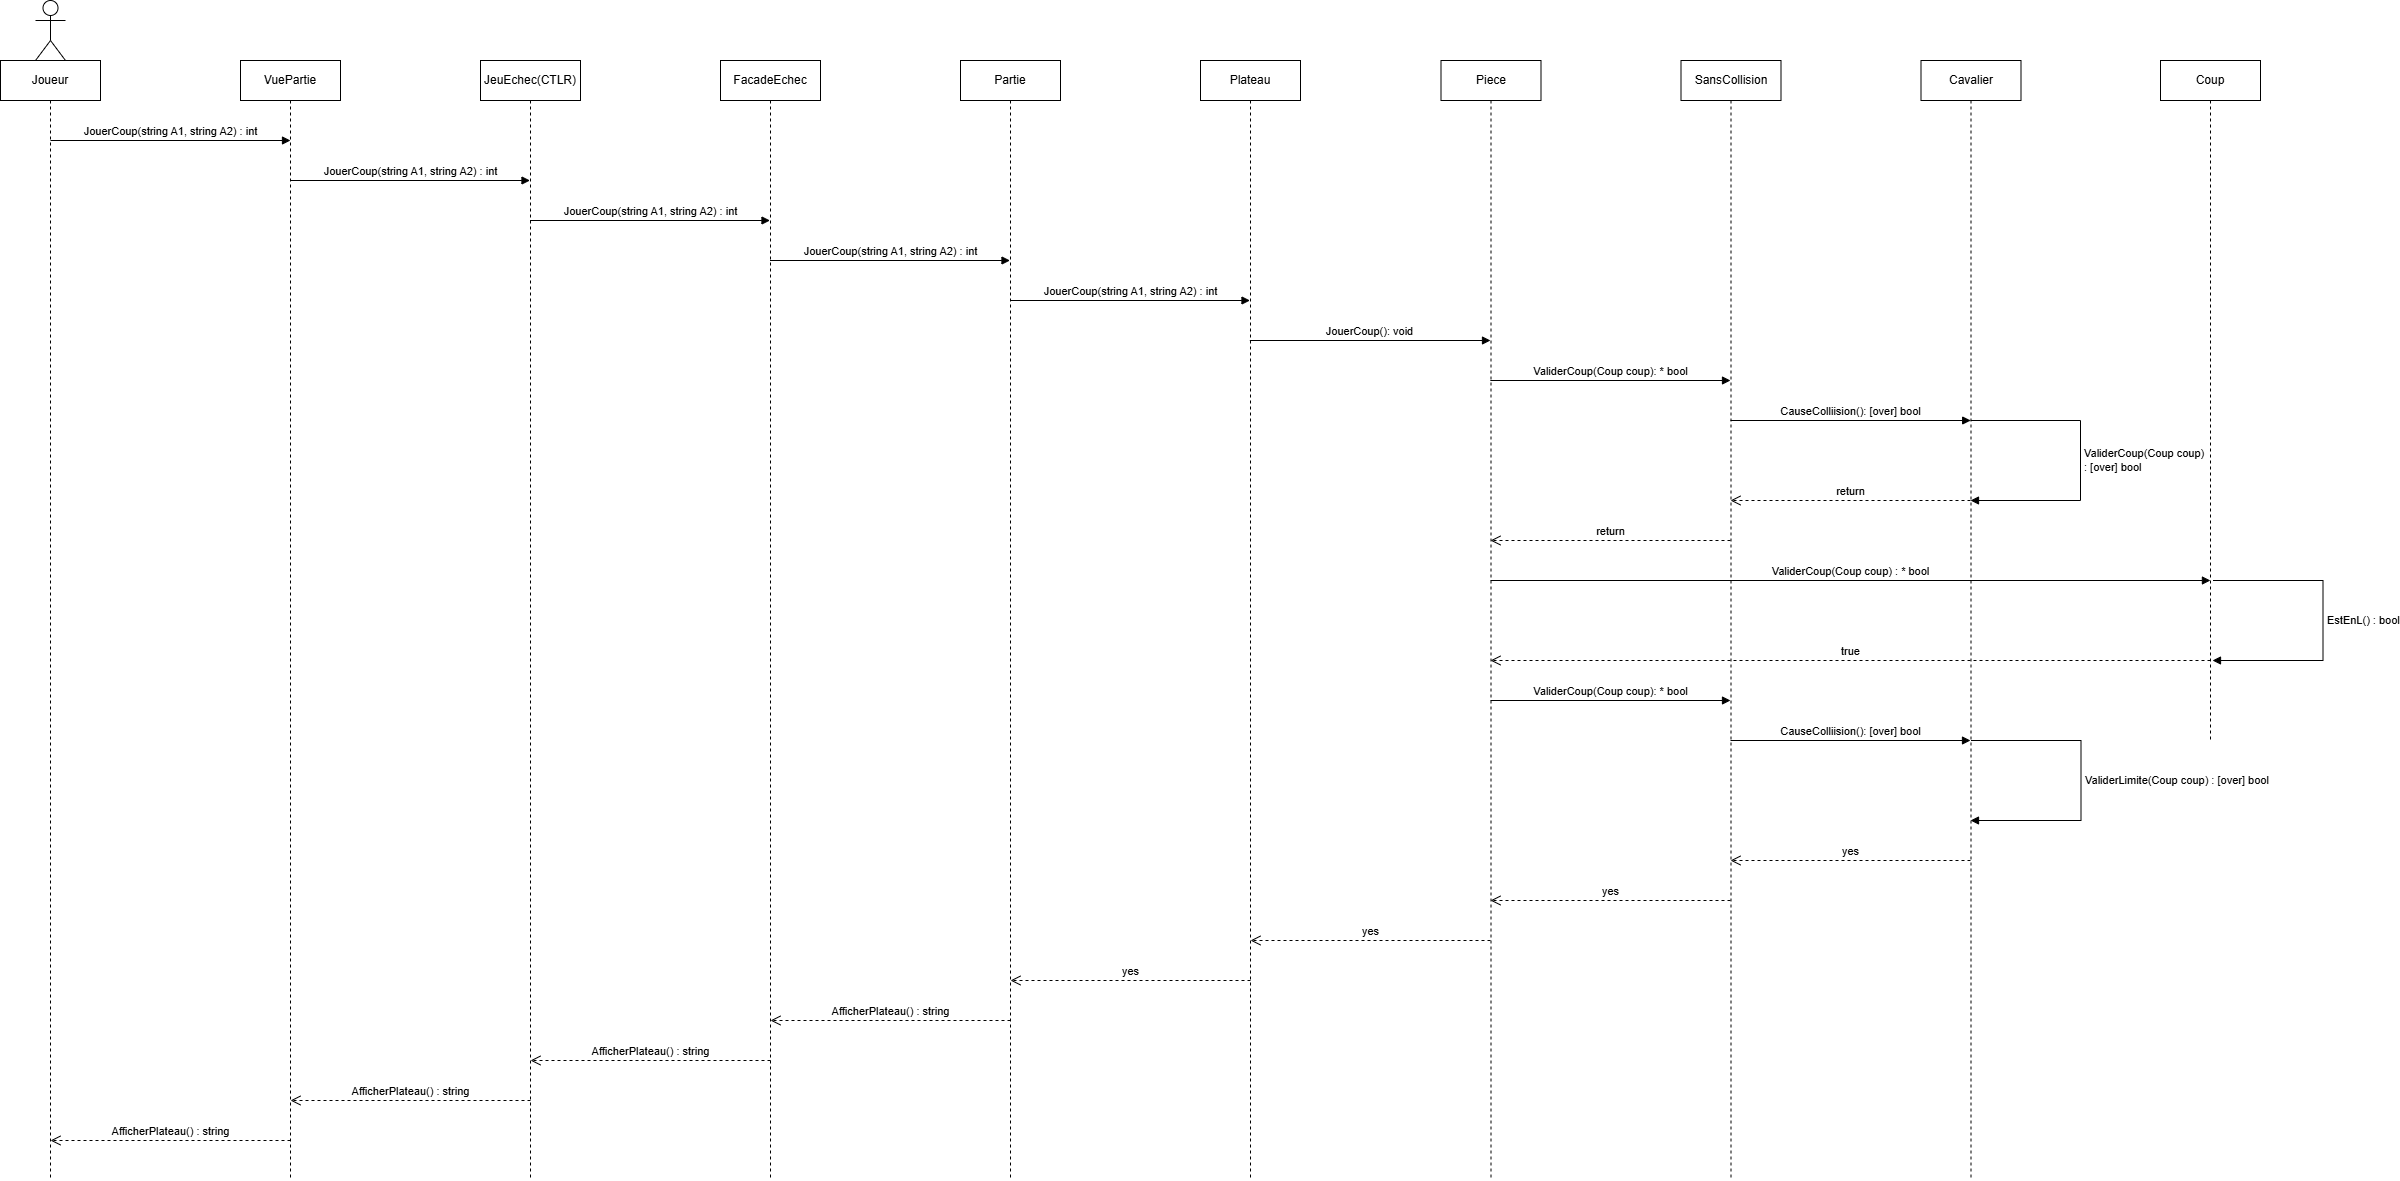

The diagram above was exported from draw.io. Its source (the exported page's mxGraphModel, read from the mxfile embedded in the PNG):
<mxGraphModel dx="4373" dy="3000" grid="1" gridSize="10" guides="1" tooltips="1" connect="1" arrows="1" fold="1" page="1" pageScale="1" pageWidth="827" pageHeight="1169" math="0" shadow="0">
  <root>
    <mxCell id="0" />
    <mxCell id="1" parent="0" />
    <mxCell id="vlMMQg6kyBtxSdCA6rkJ-1" parent="1" style="shape=umlLifeline;perimeter=lifelinePerimeter;whiteSpace=wrap;html=1;container=1;dropTarget=0;collapsible=0;recursiveResize=0;outlineConnect=0;portConstraint=eastwest;newEdgeStyle={&quot;curved&quot;:0,&quot;rounded&quot;:0};" value="&lt;div&gt;Joueur&lt;/div&gt;" vertex="1">
      <mxGeometry height="1120" width="100" x="-200" y="80" as="geometry" />
    </mxCell>
    <mxCell id="vlMMQg6kyBtxSdCA6rkJ-2" parent="1" style="shape=umlActor;verticalLabelPosition=bottom;verticalAlign=top;html=1;" value="" vertex="1">
      <mxGeometry height="60" width="30" x="-165" y="20" as="geometry" />
    </mxCell>
    <mxCell id="vlMMQg6kyBtxSdCA6rkJ-6" parent="1" style="shape=umlLifeline;perimeter=lifelinePerimeter;whiteSpace=wrap;html=1;container=1;dropTarget=0;collapsible=0;recursiveResize=0;outlineConnect=0;portConstraint=eastwest;newEdgeStyle={&quot;curved&quot;:0,&quot;rounded&quot;:0};" value="JeuEchec(CTLR)" vertex="1">
      <mxGeometry height="1120" width="100" x="280" y="80" as="geometry" />
    </mxCell>
    <mxCell id="vlMMQg6kyBtxSdCA6rkJ-7" parent="1" style="shape=umlLifeline;perimeter=lifelinePerimeter;whiteSpace=wrap;html=1;container=1;dropTarget=0;collapsible=0;recursiveResize=0;outlineConnect=0;portConstraint=eastwest;newEdgeStyle={&quot;curved&quot;:0,&quot;rounded&quot;:0};" value="FacadeEchec" vertex="1">
      <mxGeometry height="1120" width="100" x="520" y="80" as="geometry" />
    </mxCell>
    <mxCell id="vlMMQg6kyBtxSdCA6rkJ-8" edge="1" parent="1" style="html=1;verticalAlign=bottom;endArrow=block;curved=0;rounded=0;" value="JouerCoup(string A1, string A2) : int">
      <mxGeometry relative="1" width="80" as="geometry">
        <mxPoint x="89.5" y="200" as="sourcePoint" />
        <mxPoint x="329.5" y="200" as="targetPoint" />
      </mxGeometry>
    </mxCell>
    <mxCell id="vlMMQg6kyBtxSdCA6rkJ-9" edge="1" parent="1" style="html=1;verticalAlign=bottom;endArrow=block;curved=0;rounded=0;" value="JouerCoup(string A1, string A2) : int">
      <mxGeometry relative="1" width="80" as="geometry">
        <mxPoint x="329.5" y="240" as="sourcePoint" />
        <mxPoint x="569.5" y="240" as="targetPoint" />
      </mxGeometry>
    </mxCell>
    <mxCell id="vlMMQg6kyBtxSdCA6rkJ-10" parent="1" style="shape=umlLifeline;perimeter=lifelinePerimeter;whiteSpace=wrap;html=1;container=1;dropTarget=0;collapsible=0;recursiveResize=0;outlineConnect=0;portConstraint=eastwest;newEdgeStyle={&quot;curved&quot;:0,&quot;rounded&quot;:0};" value="Partie" vertex="1">
      <mxGeometry height="1120" width="100" x="760" y="80" as="geometry" />
    </mxCell>
    <mxCell id="vlMMQg6kyBtxSdCA6rkJ-11" edge="1" parent="1" style="html=1;verticalAlign=bottom;endArrow=block;curved=0;rounded=0;" value="JouerCoup(string A1, string A2) : int">
      <mxGeometry relative="1" width="80" as="geometry">
        <mxPoint x="569.5" y="280" as="sourcePoint" />
        <mxPoint x="809.5" y="280" as="targetPoint" />
      </mxGeometry>
    </mxCell>
    <mxCell id="vlMMQg6kyBtxSdCA6rkJ-12" parent="1" style="shape=umlLifeline;perimeter=lifelinePerimeter;whiteSpace=wrap;html=1;container=1;dropTarget=0;collapsible=0;recursiveResize=0;outlineConnect=0;portConstraint=eastwest;newEdgeStyle={&quot;curved&quot;:0,&quot;rounded&quot;:0};" value="Plateau" vertex="1">
      <mxGeometry height="1120" width="100" x="1000" y="80" as="geometry" />
    </mxCell>
    <mxCell id="vlMMQg6kyBtxSdCA6rkJ-13" edge="1" parent="1" style="html=1;verticalAlign=bottom;endArrow=block;curved=0;rounded=0;" value="JouerCoup(string A1, string A2) : int">
      <mxGeometry relative="1" width="80" as="geometry">
        <mxPoint x="809.5" y="320" as="sourcePoint" />
        <mxPoint x="1049.5" y="320" as="targetPoint" />
      </mxGeometry>
    </mxCell>
    <mxCell id="vlMMQg6kyBtxSdCA6rkJ-14" parent="1" style="shape=umlLifeline;perimeter=lifelinePerimeter;whiteSpace=wrap;html=1;container=1;dropTarget=0;collapsible=0;recursiveResize=0;outlineConnect=0;portConstraint=eastwest;newEdgeStyle={&quot;curved&quot;:0,&quot;rounded&quot;:0};" value="Piece" vertex="1">
      <mxGeometry height="1120" width="100" x="1240.5" y="80" as="geometry" />
    </mxCell>
    <mxCell id="vlMMQg6kyBtxSdCA6rkJ-15" edge="1" parent="1" style="html=1;verticalAlign=bottom;endArrow=block;curved=0;rounded=0;" value="JouerCoup(): void">
      <mxGeometry relative="1" width="80" as="geometry">
        <mxPoint x="1049.3235294117649" y="360" as="sourcePoint" />
        <mxPoint x="1290" y="360" as="targetPoint" />
      </mxGeometry>
    </mxCell>
    <mxCell id="vlMMQg6kyBtxSdCA6rkJ-16" parent="1" style="shape=umlLifeline;perimeter=lifelinePerimeter;whiteSpace=wrap;html=1;container=1;dropTarget=0;collapsible=0;recursiveResize=0;outlineConnect=0;portConstraint=eastwest;newEdgeStyle={&quot;curved&quot;:0,&quot;rounded&quot;:0};" value="SansCollision" vertex="1">
      <mxGeometry height="1120" width="100" x="1480.5" y="80" as="geometry" />
    </mxCell>
    <mxCell id="vlMMQg6kyBtxSdCA6rkJ-17" edge="1" parent="1" style="html=1;verticalAlign=bottom;endArrow=block;curved=0;rounded=0;" value="ValiderCoup(Coup coup): * bool">
      <mxGeometry relative="1" width="80" as="geometry">
        <mxPoint x="1289.8235294117649" y="400" as="sourcePoint" />
        <mxPoint x="1530" y="400" as="targetPoint" />
      </mxGeometry>
    </mxCell>
    <mxCell id="vlMMQg6kyBtxSdCA6rkJ-18" parent="1" style="shape=umlLifeline;perimeter=lifelinePerimeter;whiteSpace=wrap;html=1;container=1;dropTarget=0;collapsible=0;recursiveResize=0;outlineConnect=0;portConstraint=eastwest;newEdgeStyle={&quot;curved&quot;:0,&quot;rounded&quot;:0};" value="Cavalier" vertex="1">
      <mxGeometry height="1120" width="100" x="1720.5" y="80" as="geometry" />
    </mxCell>
    <mxCell id="vlMMQg6kyBtxSdCA6rkJ-19" edge="1" parent="1" style="html=1;verticalAlign=bottom;endArrow=block;curved=0;rounded=0;" value="CauseColliision(): [over] bool">
      <mxGeometry relative="1" width="80" as="geometry">
        <mxPoint x="1530.003529411765" y="440" as="sourcePoint" />
        <mxPoint x="1770.18" y="440" as="targetPoint" />
      </mxGeometry>
    </mxCell>
    <mxCell id="vlMMQg6kyBtxSdCA6rkJ-21" parent="1" style="shape=umlLifeline;perimeter=lifelinePerimeter;whiteSpace=wrap;html=1;container=1;dropTarget=0;collapsible=0;recursiveResize=0;outlineConnect=0;portConstraint=eastwest;newEdgeStyle={&quot;curved&quot;:0,&quot;rounded&quot;:0};" value="VuePartie" vertex="1">
      <mxGeometry height="1120" width="100" x="40" y="80" as="geometry" />
    </mxCell>
    <mxCell id="vlMMQg6kyBtxSdCA6rkJ-22" edge="1" parent="1" style="html=1;verticalAlign=bottom;endArrow=block;curved=0;rounded=0;" value="JouerCoup(string A1, string A2) : int">
      <mxGeometry relative="1" width="80" as="geometry">
        <mxPoint x="-150" y="160" as="sourcePoint" />
        <mxPoint x="90" y="160" as="targetPoint" />
      </mxGeometry>
    </mxCell>
    <mxCell id="vlMMQg6kyBtxSdCA6rkJ-24" parent="1" style="shape=umlLifeline;perimeter=lifelinePerimeter;whiteSpace=wrap;html=1;container=1;dropTarget=0;collapsible=0;recursiveResize=0;outlineConnect=0;portConstraint=eastwest;newEdgeStyle={&quot;curved&quot;:0,&quot;rounded&quot;:0};" value="Coup" vertex="1">
      <mxGeometry height="680" width="100" x="1960" y="80" as="geometry" />
    </mxCell>
    <mxCell id="vlMMQg6kyBtxSdCA6rkJ-25" edge="1" parent="1" style="html=1;verticalAlign=bottom;endArrow=block;curved=0;rounded=0;" value="ValiderCoup(Coup coup) : * bool">
      <mxGeometry relative="1" width="80" as="geometry">
        <mxPoint x="1290.0014285714285" y="600.0000000000002" as="sourcePoint" />
        <mxPoint x="2009.93" y="600.0000000000002" as="targetPoint" />
      </mxGeometry>
    </mxCell>
    <mxCell id="vlMMQg6kyBtxSdCA6rkJ-27" edge="1" parent="1" style="html=1;align=left;spacingLeft=2;endArrow=block;rounded=0;edgeStyle=orthogonalEdgeStyle;curved=0;rounded=0;" value="EstEnL() : bool">
      <mxGeometry relative="1" as="geometry">
        <Array as="points">
          <mxPoint x="2122.5" y="600" />
          <mxPoint x="2122.5" y="680" />
        </Array>
        <mxPoint x="2012.5" y="600" as="sourcePoint" />
        <mxPoint x="2012" y="680" as="targetPoint" />
      </mxGeometry>
    </mxCell>
    <mxCell id="vlMMQg6kyBtxSdCA6rkJ-29" edge="1" parent="1" style="html=1;align=left;spacingLeft=2;endArrow=block;rounded=0;edgeStyle=orthogonalEdgeStyle;curved=0;rounded=0;" value="&lt;span style=&quot;text-align: center;&quot;&gt;ValiderCoup(Coup coup)&lt;/span&gt;&lt;div&gt;&lt;span style=&quot;text-align: center;&quot;&gt;: [over] bool&lt;/span&gt;&lt;/div&gt;">
      <mxGeometry relative="1" as="geometry">
        <Array as="points">
          <mxPoint x="1880" y="440" />
          <mxPoint x="1880" y="520" />
        </Array>
        <mxPoint x="1770" y="440" as="sourcePoint" />
        <mxPoint x="1770" y="520" as="targetPoint" />
      </mxGeometry>
    </mxCell>
    <mxCell id="vlMMQg6kyBtxSdCA6rkJ-30" edge="1" parent="1" style="html=1;verticalAlign=bottom;endArrow=open;dashed=1;endSize=8;curved=0;rounded=0;" target="vlMMQg6kyBtxSdCA6rkJ-16" value="return">
      <mxGeometry relative="1" as="geometry">
        <mxPoint x="1770" y="520" as="sourcePoint" />
        <mxPoint x="1690" y="520" as="targetPoint" />
      </mxGeometry>
    </mxCell>
    <mxCell id="vlMMQg6kyBtxSdCA6rkJ-31" edge="1" parent="1" style="html=1;verticalAlign=bottom;endArrow=open;dashed=1;endSize=8;curved=0;rounded=0;" value="return">
      <mxGeometry relative="1" as="geometry">
        <mxPoint x="1530" y="560" as="sourcePoint" />
        <mxPoint x="1290" y="560" as="targetPoint" />
      </mxGeometry>
    </mxCell>
    <mxCell id="vlMMQg6kyBtxSdCA6rkJ-32" edge="1" parent="1" style="html=1;verticalAlign=bottom;endArrow=open;dashed=1;endSize=8;curved=0;rounded=0;" value="true">
      <mxGeometry relative="1" as="geometry">
        <mxPoint x="2010" y="680" as="sourcePoint" />
        <mxPoint x="1290" y="680" as="targetPoint" />
      </mxGeometry>
    </mxCell>
    <mxCell id="vlMMQg6kyBtxSdCA6rkJ-34" edge="1" parent="1" style="html=1;verticalAlign=bottom;endArrow=block;curved=0;rounded=0;" value="ValiderCoup(Coup coup): * bool">
      <mxGeometry relative="1" width="80" as="geometry">
        <mxPoint x="1290" y="720" as="sourcePoint" />
        <mxPoint x="1530" y="720" as="targetPoint" />
      </mxGeometry>
    </mxCell>
    <mxCell id="vlMMQg6kyBtxSdCA6rkJ-35" edge="1" parent="1" style="html=1;verticalAlign=bottom;endArrow=block;curved=0;rounded=0;" value="CauseColliision(): [over] bool">
      <mxGeometry relative="1" width="80" as="geometry">
        <mxPoint x="1530" y="760" as="sourcePoint" />
        <mxPoint x="1770" y="760" as="targetPoint" />
      </mxGeometry>
    </mxCell>
    <mxCell id="vlMMQg6kyBtxSdCA6rkJ-36" edge="1" parent="1" style="html=1;align=left;spacingLeft=2;endArrow=block;rounded=0;edgeStyle=orthogonalEdgeStyle;curved=0;rounded=0;" value="ValiderLimite(Coup coup) : [over] bool">
      <mxGeometry relative="1" as="geometry">
        <Array as="points">
          <mxPoint x="1880.5" y="760" />
          <mxPoint x="1880.5" y="840" />
        </Array>
        <mxPoint x="1770.5" y="760" as="sourcePoint" />
        <mxPoint x="1770" y="840" as="targetPoint" />
      </mxGeometry>
    </mxCell>
    <mxCell id="vlMMQg6kyBtxSdCA6rkJ-38" edge="1" parent="1" style="html=1;verticalAlign=bottom;endArrow=open;dashed=1;endSize=8;curved=0;rounded=0;" value="AfficherPlateau() : string">
      <mxGeometry relative="1" as="geometry">
        <mxPoint as="offset" />
        <mxPoint x="90" y="1160" as="sourcePoint" />
        <mxPoint x="-150" y="1160" as="targetPoint" />
      </mxGeometry>
    </mxCell>
    <mxCell id="vlMMQg6kyBtxSdCA6rkJ-39" edge="1" parent="1" style="html=1;verticalAlign=bottom;endArrow=open;dashed=1;endSize=8;curved=0;rounded=0;" value="AfficherPlateau() : string">
      <mxGeometry relative="1" as="geometry">
        <mxPoint as="offset" />
        <mxPoint x="330" y="1120" as="sourcePoint" />
        <mxPoint x="90" y="1120" as="targetPoint" />
      </mxGeometry>
    </mxCell>
    <mxCell id="vlMMQg6kyBtxSdCA6rkJ-40" edge="1" parent="1" style="html=1;verticalAlign=bottom;endArrow=open;dashed=1;endSize=8;curved=0;rounded=0;" value="AfficherPlateau() : string">
      <mxGeometry relative="1" as="geometry">
        <mxPoint as="offset" />
        <mxPoint x="570" y="1080" as="sourcePoint" />
        <mxPoint x="330" y="1080" as="targetPoint" />
      </mxGeometry>
    </mxCell>
    <mxCell id="vlMMQg6kyBtxSdCA6rkJ-41" edge="1" parent="1" style="html=1;verticalAlign=bottom;endArrow=open;dashed=1;endSize=8;curved=0;rounded=0;" value="AfficherPlateau() : string">
      <mxGeometry relative="1" as="geometry">
        <mxPoint as="offset" />
        <mxPoint x="810" y="1040" as="sourcePoint" />
        <mxPoint x="570" y="1040" as="targetPoint" />
      </mxGeometry>
    </mxCell>
    <mxCell id="vlMMQg6kyBtxSdCA6rkJ-42" edge="1" parent="1" style="html=1;verticalAlign=bottom;endArrow=open;dashed=1;endSize=8;curved=0;rounded=0;" value="yes">
      <mxGeometry relative="1" as="geometry">
        <mxPoint x="1770" y="880" as="sourcePoint" />
        <mxPoint x="1530" y="880" as="targetPoint" />
      </mxGeometry>
    </mxCell>
    <mxCell id="vlMMQg6kyBtxSdCA6rkJ-43" edge="1" parent="1" style="html=1;verticalAlign=bottom;endArrow=open;dashed=1;endSize=8;curved=0;rounded=0;" value="yes">
      <mxGeometry relative="1" as="geometry">
        <mxPoint x="1530" y="920" as="sourcePoint" />
        <mxPoint x="1290" y="920" as="targetPoint" />
      </mxGeometry>
    </mxCell>
    <mxCell id="vlMMQg6kyBtxSdCA6rkJ-44" edge="1" parent="1" style="html=1;verticalAlign=bottom;endArrow=open;dashed=1;endSize=8;curved=0;rounded=0;" value="yes">
      <mxGeometry relative="1" as="geometry">
        <mxPoint x="1290" y="960" as="sourcePoint" />
        <mxPoint x="1050" y="960" as="targetPoint" />
      </mxGeometry>
    </mxCell>
    <mxCell id="vlMMQg6kyBtxSdCA6rkJ-45" edge="1" parent="1" style="html=1;verticalAlign=bottom;endArrow=open;dashed=1;endSize=8;curved=0;rounded=0;" value="yes">
      <mxGeometry relative="1" as="geometry">
        <mxPoint x="1050" y="1000" as="sourcePoint" />
        <mxPoint x="810" y="1000" as="targetPoint" />
      </mxGeometry>
    </mxCell>
  </root>
</mxGraphModel>